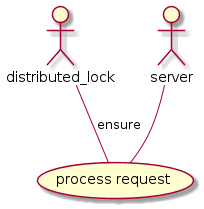

The diagram above was rendered by PlantUML. Its source (embedded in the PNG):
@startuml
 actor distributed_lock
 actor server
distributed_lock -- (process request): ensure
server -- (process request)
@enduml